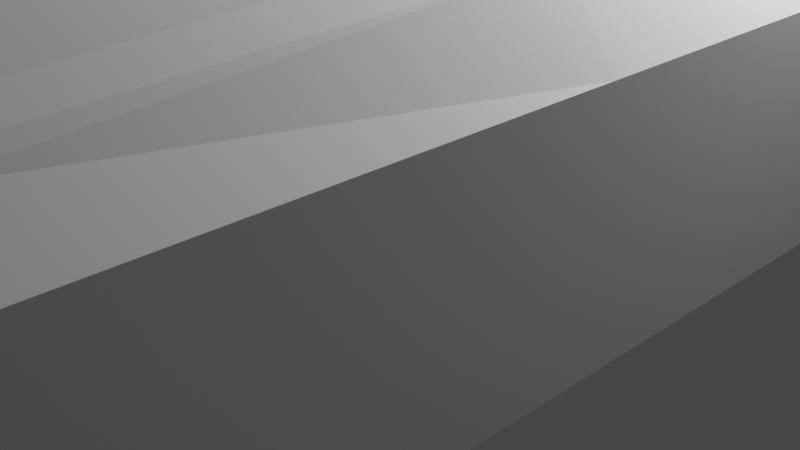 # Source: mercedes.blend  (saved by Blender 4.3.32; exported with 4.5.12 LTS)
import bpy
from mathutils import Matrix  # noqa: F401  (used for matrix-valued properties, if any)

bpy.ops.wm.read_factory_settings(use_empty=True)
scene = bpy.context.scene
scene.name = 'Scene'

# ---- collections
col_mesh = bpy.data.collections.new('mesh'); scene.collection.children.link(col_mesh)
col_reference_image = bpy.data.collections.new('reference image'); scene.collection.children.link(col_reference_image)
col_collection = bpy.data.collections.new('Collection'); scene.collection.children.link(col_collection)

# ---- world
world_world = bpy.data.worlds.new('World'); scene.world = world_world
world_world.use_nodes = True; world_world.node_tree.nodes.clear()
_N = world_world.node_tree.nodes; _L = world_world.node_tree.links
n0 = _N.new('ShaderNodeOutputWorld'); n0.name = 'World Output'; n0.location = (300, 300)
n1 = _N.new('ShaderNodeBackground'); n1.name = 'Background'; n1.location = (10, 300)
n1.inputs[0].default_value = (0.05088, 0.05088, 0.05088, 1.0)
_L.new(n1.outputs[0], n0.inputs[0])
n0.is_active_output = True
world_world.color = (0.05088, 0.05088, 0.05088)
world_world.use_sun_shadow = False
world_world.sun_shadow_jitter_overblur = 0.0

# ---- cameras
cam_camera = bpy.data.cameras.new('Camera')
cam_camera.clip_end = 100.0
cam_camera.ortho_scale = 7.314

# ---- lights
light_light = bpy.data.lights.new('Light', 'POINT')
light_light.transmission_factor = 0.0
light_light.energy = 1000.0
light_light.shadow_soft_size = 0.1
light_light.shadow_maximum_resolution = 0.006
light_light.use_absolute_resolution = True

# ---- meshes
me_cube_001 = bpy.data.meshes.new('Cube.001')
me_cube_001.from_pydata([(3.82, -8.512, 0.8715), (3.82, -8.512, 2.879), (3.82, 8.631, 0.8715), (3.82, 8.631, 2.879), (0.003957, 8.631, 0.8715), (0.003957, 8.631, 3.824), (0.003957, -8.512, 0.8715), (0.003957, -8.512, 3.092), (3.82, 0.1198, 0.8715), (3.82, 0.1198, 2.879), (0.003957, -0.4319, 5.272), (3.82, -1.906, 2.879), (0.003957, -2.879, 3.824), (3.82, -1.906, 0.8715), (3.82, 3.616, 0.8715), (3.82, 3.616, 2.879), (0.003957, 3.616, 5.355), (3.82, 5.962, 0.8715), (3.82, 5.962, 2.879), (0.003957, 6.347, 3.824), (3.82, -5.696, 2.879), (0.003957, -5.696, 3.559), (3.82, -5.696, 0.8715), (2.454, 8.631, 3.824), (3.064, -8.512, 0.8715), (2.454, 8.631, 0.8715), (3.064, -8.512, 3.092), (2.301, -0.04792, 5.158), (3.064, -2.403, 3.601), (2.141, 3.616, 5.197), (2.454, 6.275, 3.824), (3.064, -5.696, 3.438), (3.397, 8.631, 3.824), (3.397, -8.512, 0.8715), (3.397, 0.1198, 3.482), (3.397, -1.906, 3.496), (3.397, 3.616, 3.683), (3.397, 5.962, 3.824), (3.397, -5.696, 3.249), (3.397, 8.631, 0.8715), (3.397, -8.512, 3.092), (2.734, 8.631, 0.8715), (3.31, -8.512, 3.092), (2.734, 8.631, 3.824), (3.31, -8.512, 0.8715), (2.566, 0.1198, 4.965), (3.31, -2.015, 3.522), (2.734, 3.616, 4.965), (2.734, 6.193, 3.824), (3.31, -5.696, 3.333), (3.82, 1.104, 2.879), (0.003957, 0.7075, 5.428), (3.82, 1.104, 0.8715), (2.21, 0.9834, 5.276), (3.397, 1.104, 3.51), (2.49, 1.104, 5.072), (3.82, 2.828, 0.8715), (3.82, 2.828, 2.879), (0.003957, 2.704, 5.43), (2.163, 2.79, 5.274), (3.397, 2.828, 3.63), (2.443, 2.828, 5.07)], [], [(39, 32, 3, 2), (22, 20, 1, 0), (31, 21, 7, 26), (24, 26, 7, 6), (53, 51, 10, 27), (52, 50, 9, 8), (27, 10, 12, 28), (8, 9, 11, 13), (17, 18, 15, 14), (30, 19, 16, 29), (23, 5, 19, 30), (2, 3, 18, 17), (28, 12, 21, 31), (13, 11, 20, 22), (46, 28, 31, 49), (43, 23, 30, 48), (48, 30, 29, 47), (45, 27, 28, 46), (55, 53, 27, 45), (44, 42, 26, 24), (49, 31, 26, 42), (4, 5, 23, 25), (20, 38, 40, 1), (0, 1, 40, 33), (50, 54, 34, 9), (9, 34, 35, 11), (18, 37, 36, 15), (3, 32, 37, 18), (11, 35, 38, 20), (41, 43, 32, 39), (25, 23, 43, 41), (38, 49, 42, 40), (33, 40, 42, 44), (54, 55, 45, 34), (34, 45, 46, 35), (37, 48, 47, 36), (32, 43, 48, 37), (35, 46, 49, 38), (60, 61, 55, 54), (57, 60, 54, 50), (61, 59, 53, 55), (56, 57, 50, 52), (59, 58, 51, 53), (29, 16, 58, 59), (14, 15, 57, 56), (47, 29, 59, 61), (15, 36, 60, 57), (36, 47, 61, 60)])
_uv = me_cube_001.uv_layers.new(name='UVMap')
_uv.uv.foreach_set('vector', [0.375, 0.4861, 0.625, 0.4861, 0.625, 0.5, 0.375, 0.5, 0.375, 0.7089, 0.625, 0.7089, 0.625, 0.75, 0.375, 0.75, 0.6698, 0.7089, 0.75, 0.7089, 0.75, 0.75, 0.6698, 0.75, 0.375, 0.7948, 0.625, 0.7948, 0.625, 0.875, 0.375, 0.875, 0.6698, 0.6248, 0.75, 0.6248, 0.75, 0.6498, 0.6698, 0.6498, 0.375, 0.6248, 0.625, 0.6248, 0.625, 0.6498, 0.375, 0.6498, 0.6698, 0.6498, 0.75, 0.6498, 0.75, 0.6679, 0.6698, 0.6679, 0.375, 0.6498, 0.625, 0.6498, 0.625, 0.6679, 0.375, 0.6679, 0.375, 0.5333, 0.625, 0.5333, 0.625, 0.5609, 0.375, 0.5609, 0.6698, 0.5333, 0.75, 0.5333, 0.75, 0.5609, 0.6698, 0.5609, 0.6698, 0.5, 0.75, 0.5, 0.75, 0.5333, 0.6698, 0.5333, 0.375, 0.5, 0.625, 0.5, 0.625, 0.5333, 0.375, 0.5333, 0.6698, 0.6679, 0.75, 0.6679, 0.75, 0.7089, 0.6698, 0.7089, 0.375, 0.6679, 0.625, 0.6679, 0.625, 0.7089, 0.375, 0.7089, 0.6606, 0.6679, 0.6698, 0.6679, 0.6698, 0.7089, 0.6606, 0.7089, 0.6606, 0.5, 0.6698, 0.5, 0.6698, 0.5333, 0.6606, 0.5333, 0.6606, 0.5333, 0.6698, 0.5333, 0.6698, 0.5609, 0.6606, 0.5609, 0.6606, 0.6498, 0.6698, 0.6498, 0.6698, 0.6679, 0.6606, 0.6679, 0.6606, 0.6248, 0.6698, 0.6248, 0.6698, 0.6498, 0.6606, 0.6498, 0.375, 0.7856, 0.625, 0.7856, 0.625, 0.7948, 0.375, 0.7948, 0.6606, 0.7089, 0.6698, 0.7089, 0.6698, 0.75, 0.6606, 0.75, 0.375, 0.375, 0.625, 0.375, 0.625, 0.4552, 0.375, 0.4552, 0.625, 0.7089, 0.6389, 0.7089, 0.6389, 0.75, 0.625, 0.75, 0.375, 0.75, 0.625, 0.75, 0.625, 0.7639, 0.375, 0.7639, 0.625, 0.6248, 0.6389, 0.6248, 0.6389, 0.6498, 0.625, 0.6498, 0.625, 0.6498, 0.6389, 0.6498, 0.6389, 0.6679, 0.625, 0.6679, 0.625, 0.5333, 0.6389, 0.5333, 0.6389, 0.5609, 0.625, 0.5609, 0.625, 0.5, 0.6389, 0.5, 0.6389, 0.5333, 0.625, 0.5333, 0.625, 0.6679, 0.6389, 0.6679, 0.6389, 0.7089, 0.625, 0.7089, 0.375, 0.4644, 0.625, 0.4644, 0.625, 0.4861, 0.375, 0.4861, 0.375, 0.4552, 0.625, 0.4552, 0.625, 0.4644, 0.375, 0.4644, 0.6389, 0.7089, 0.6606, 0.7089, 0.6606, 0.75, 0.6389, 0.75, 0.375, 0.7639, 0.625, 0.7639, 0.625, 0.7856, 0.375, 0.7856, 0.6389, 0.6248, 0.6606, 0.6248, 0.6606, 0.6498, 0.6389, 0.6498, 0.6389, 0.6498, 0.6606, 0.6498, 0.6606, 0.6679, 0.6389, 0.6679, 0.6389, 0.5333, 0.6606, 0.5333, 0.6606, 0.5609, 0.6389, 0.5609, 0.6389, 0.5, 0.6606, 0.5, 0.6606, 0.5333, 0.6389, 0.5333, 0.6389, 0.6679, 0.6606, 0.6679, 0.6606, 0.7089, 0.6389, 0.7089, 0.6389, 0.5792, 0.6606, 0.5809, 0.6606, 0.6248, 0.6389, 0.6248, 0.625, 0.5792, 0.6389, 0.5792, 0.6389, 0.6248, 0.625, 0.6248, 0.6606, 0.5809, 0.6698, 0.5809, 0.6698, 0.6248, 0.6606, 0.6248, 0.375, 0.5792, 0.625, 0.5792, 0.625, 0.6248, 0.375, 0.6248, 0.6698, 0.5809, 0.75, 0.5809, 0.75, 0.6248, 0.6698, 0.6248, 0.6698, 0.5609, 0.75, 0.5609, 0.75, 0.5809, 0.6698, 0.5809, 0.375, 0.5609, 0.625, 0.5609, 0.625, 0.5792, 0.375, 0.5792, 0.6606, 0.5609, 0.6698, 0.5609, 0.6698, 0.5809, 0.6606, 0.5809, 0.625, 0.5609, 0.6389, 0.5609, 0.6389, 0.5792, 0.625, 0.5792, 0.6389, 0.5609, 0.6606, 0.5609, 0.6606, 0.5809, 0.6389, 0.5792])
me_cube_001.update()

# ---- objects
ob_cube = bpy.data.objects.new('Cube', me_cube_001)
ob_front = bpy.data.objects.new('front', None)
ob_right = bpy.data.objects.new('right', None)
ob_back = bpy.data.objects.new('back', None)
ob_top = bpy.data.objects.new('top', None)
ob_light = bpy.data.objects.new('Light', light_light)
ob_camera = bpy.data.objects.new('Camera', cam_camera)

# ---- transforms, parenting, visibility, modifiers, constraints
ob_cube.location = (0.0, 0.0, 0.0)
ob_front.location = (4.954, -2.154, 1.183)
ob_front.rotation_euler = (1.571, -0.0, -0.0)
ob_front.empty_display_type = 'IMAGE'
ob_front.empty_display_size = 20.0
ob_front.use_empty_image_alpha = True
ob_front.color = (1.0, 1.0, 1.0, 0.5)
ob_right.location = (4.954, 0.0, -4.461)
ob_right.rotation_euler = (1.571, -0.0, 1.571)
ob_right.empty_display_type = 'IMAGE'
ob_right.empty_display_size = 20.0
ob_right.empty_image_depth = 'BACK'
ob_right.use_empty_image_alpha = True
ob_right.color = (1.0, 1.0, 1.0, 0.5)
ob_back.location = (-5.06, 2.357, 1.183)
ob_back.rotation_euler = (1.571, -0.0, -0.0)
ob_back.empty_display_type = 'IMAGE'
ob_back.empty_display_size = 20.0
ob_back.use_empty_image_alpha = True
ob_back.color = (1.0, 1.0, 1.0, 0.2)
ob_top.location = (5.648, 0.0, 5.0)
ob_top.rotation_euler = (3.142, 0.0, 1.571)
ob_top.empty_display_type = 'IMAGE'
ob_top.empty_display_size = 20.0
ob_top.empty_image_depth = 'BACK'
ob_top.use_empty_image_alpha = True
ob_top.color = (1.0, 1.0, 1.0, 0.5)
ob_light.location = (4.076, 1.005, 5.904)
ob_light.rotation_euler = (0.6503, 0.05522, 1.866)
ob_light.lock_rotations_4d = False
ob_light.empty_display_type = 'ARROWS'
ob_light.color = (0.0, 0.0, 0.0, 0.0)
ob_light.lineart.crease_threshold = 0.0
ob_camera.location = (7.359, -6.926, 4.958)
ob_camera.rotation_euler = (1.109, 0.0, 0.8149)
ob_camera.lock_rotations_4d = False
ob_camera.empty_display_type = 'ARROWS'
ob_camera.color = (0.0, 0.0, 0.0, 0.0)
ob_camera.display_type = 'WIRE'
ob_camera.lineart.crease_threshold = 0.0

# ---- collection membership
col_mesh.objects.link(ob_cube)
col_reference_image.objects.link(ob_front)
col_reference_image.objects.link(ob_right)
col_reference_image.objects.link(ob_back)
col_reference_image.objects.link(ob_top)
col_collection.objects.link(ob_light)
col_collection.objects.link(ob_camera)

# ---- scene / render settings (as saved in the file)
scene.camera = ob_camera
scene.frame_start = 1; scene.frame_end = 250; scene.frame_set(1)
scene.render.engine = 'BLENDER_EEVEE_NEXT'
scene.view_settings.view_transform = 'Filmic'
bpy.context.view_layer.update()
